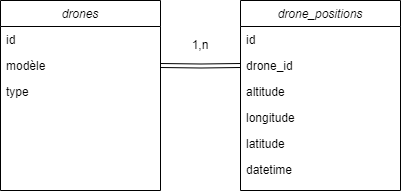

The diagram above was exported from draw.io. Its source (the exported page's mxGraphModel, read from the mxfile embedded in the PNG):
<mxGraphModel dx="1050" dy="557" grid="1" gridSize="10" guides="1" tooltips="1" connect="1" arrows="1" fold="1" page="1" pageScale="1" pageWidth="827" pageHeight="1169" math="0" shadow="0">
  <root>
    <mxCell id="WIyWlLk6GJQsqaUBKTNV-0" />
    <mxCell id="WIyWlLk6GJQsqaUBKTNV-1" parent="WIyWlLk6GJQsqaUBKTNV-0" />
    <mxCell id="zkfFHV4jXpPFQw0GAbJ--0" value="drone_positions" style="swimlane;fontStyle=2;align=center;verticalAlign=top;childLayout=stackLayout;horizontal=1;startSize=26;horizontalStack=0;resizeParent=1;resizeLast=0;collapsible=1;marginBottom=0;rounded=0;shadow=0;strokeWidth=1;" parent="WIyWlLk6GJQsqaUBKTNV-1" vertex="1">
      <mxGeometry x="440" y="160" width="160" height="190" as="geometry">
        <mxRectangle x="310" y="160" width="160" height="26" as="alternateBounds" />
      </mxGeometry>
    </mxCell>
    <mxCell id="zkfFHV4jXpPFQw0GAbJ--1" value="id" style="text;align=left;verticalAlign=top;spacingLeft=4;spacingRight=4;overflow=hidden;rotatable=0;points=[[0,0.5],[1,0.5]];portConstraint=eastwest;" parent="zkfFHV4jXpPFQw0GAbJ--0" vertex="1">
      <mxGeometry y="26" width="160" height="26" as="geometry" />
    </mxCell>
    <mxCell id="RInusKPowVi3170Io9WL-8" value="drone_id" style="text;align=left;verticalAlign=top;spacingLeft=4;spacingRight=4;overflow=hidden;rotatable=0;points=[[0,0.5],[1,0.5]];portConstraint=eastwest;" vertex="1" parent="zkfFHV4jXpPFQw0GAbJ--0">
      <mxGeometry y="52" width="160" height="26" as="geometry" />
    </mxCell>
    <mxCell id="DrRPj3BcKyrBHtb5Bkn2-0" value="altitude" style="text;align=left;verticalAlign=top;spacingLeft=4;spacingRight=4;overflow=hidden;rotatable=0;points=[[0,0.5],[1,0.5]];portConstraint=eastwest;rounded=0;shadow=0;html=0;" parent="zkfFHV4jXpPFQw0GAbJ--0" vertex="1">
      <mxGeometry y="78" width="160" height="26" as="geometry" />
    </mxCell>
    <mxCell id="zkfFHV4jXpPFQw0GAbJ--3" value="longitude" style="text;align=left;verticalAlign=top;spacingLeft=4;spacingRight=4;overflow=hidden;rotatable=0;points=[[0,0.5],[1,0.5]];portConstraint=eastwest;rounded=0;shadow=0;html=0;" parent="zkfFHV4jXpPFQw0GAbJ--0" vertex="1">
      <mxGeometry y="104" width="160" height="26" as="geometry" />
    </mxCell>
    <mxCell id="zkfFHV4jXpPFQw0GAbJ--2" value="latitude" style="text;align=left;verticalAlign=top;spacingLeft=4;spacingRight=4;overflow=hidden;rotatable=0;points=[[0,0.5],[1,0.5]];portConstraint=eastwest;rounded=0;shadow=0;html=0;" parent="zkfFHV4jXpPFQw0GAbJ--0" vertex="1">
      <mxGeometry y="130" width="160" height="26" as="geometry" />
    </mxCell>
    <mxCell id="DrRPj3BcKyrBHtb5Bkn2-1" value="datetime" style="text;align=left;verticalAlign=top;spacingLeft=4;spacingRight=4;overflow=hidden;rotatable=0;points=[[0,0.5],[1,0.5]];portConstraint=eastwest;rounded=0;shadow=0;html=0;" parent="zkfFHV4jXpPFQw0GAbJ--0" vertex="1">
      <mxGeometry y="156" width="160" height="32" as="geometry" />
    </mxCell>
    <mxCell id="RInusKPowVi3170Io9WL-0" value="drones" style="swimlane;fontStyle=2;align=center;verticalAlign=top;childLayout=stackLayout;horizontal=1;startSize=26;horizontalStack=0;resizeParent=1;resizeLast=0;collapsible=1;marginBottom=0;rounded=0;shadow=0;strokeWidth=1;" vertex="1" parent="WIyWlLk6GJQsqaUBKTNV-1">
      <mxGeometry x="200" y="160" width="160" height="190" as="geometry">
        <mxRectangle x="310" y="160" width="160" height="26" as="alternateBounds" />
      </mxGeometry>
    </mxCell>
    <mxCell id="RInusKPowVi3170Io9WL-7" value="id" style="text;align=left;verticalAlign=top;spacingLeft=4;spacingRight=4;overflow=hidden;rotatable=0;points=[[0,0.5],[1,0.5]];portConstraint=eastwest;" vertex="1" parent="RInusKPowVi3170Io9WL-0">
      <mxGeometry y="26" width="160" height="26" as="geometry" />
    </mxCell>
    <mxCell id="RInusKPowVi3170Io9WL-6" value="modèle" style="text;align=left;verticalAlign=top;spacingLeft=4;spacingRight=4;overflow=hidden;rotatable=0;points=[[0,0.5],[1,0.5]];portConstraint=eastwest;rounded=0;shadow=0;html=0;" vertex="1" parent="RInusKPowVi3170Io9WL-0">
      <mxGeometry y="52" width="160" height="26" as="geometry" />
    </mxCell>
    <mxCell id="RInusKPowVi3170Io9WL-2" value="type" style="text;align=left;verticalAlign=top;spacingLeft=4;spacingRight=4;overflow=hidden;rotatable=0;points=[[0,0.5],[1,0.5]];portConstraint=eastwest;rounded=0;shadow=0;html=0;" vertex="1" parent="RInusKPowVi3170Io9WL-0">
      <mxGeometry y="78" width="160" height="26" as="geometry" />
    </mxCell>
    <mxCell id="RInusKPowVi3170Io9WL-10" style="edgeStyle=orthogonalEdgeStyle;rounded=0;orthogonalLoop=1;jettySize=auto;html=1;exitX=1;exitY=0.5;exitDx=0;exitDy=0;entryX=0;entryY=0.5;entryDx=0;entryDy=0;shape=link;" edge="1" parent="WIyWlLk6GJQsqaUBKTNV-1" target="RInusKPowVi3170Io9WL-8">
      <mxGeometry relative="1" as="geometry">
        <mxPoint x="360" y="225" as="sourcePoint" />
      </mxGeometry>
    </mxCell>
    <mxCell id="RInusKPowVi3170Io9WL-11" value="1,n" style="text;strokeColor=none;align=center;fillColor=none;html=1;verticalAlign=middle;whiteSpace=wrap;rounded=0;" vertex="1" parent="WIyWlLk6GJQsqaUBKTNV-1">
      <mxGeometry x="370" y="190" width="60" height="30" as="geometry" />
    </mxCell>
  </root>
</mxGraphModel>